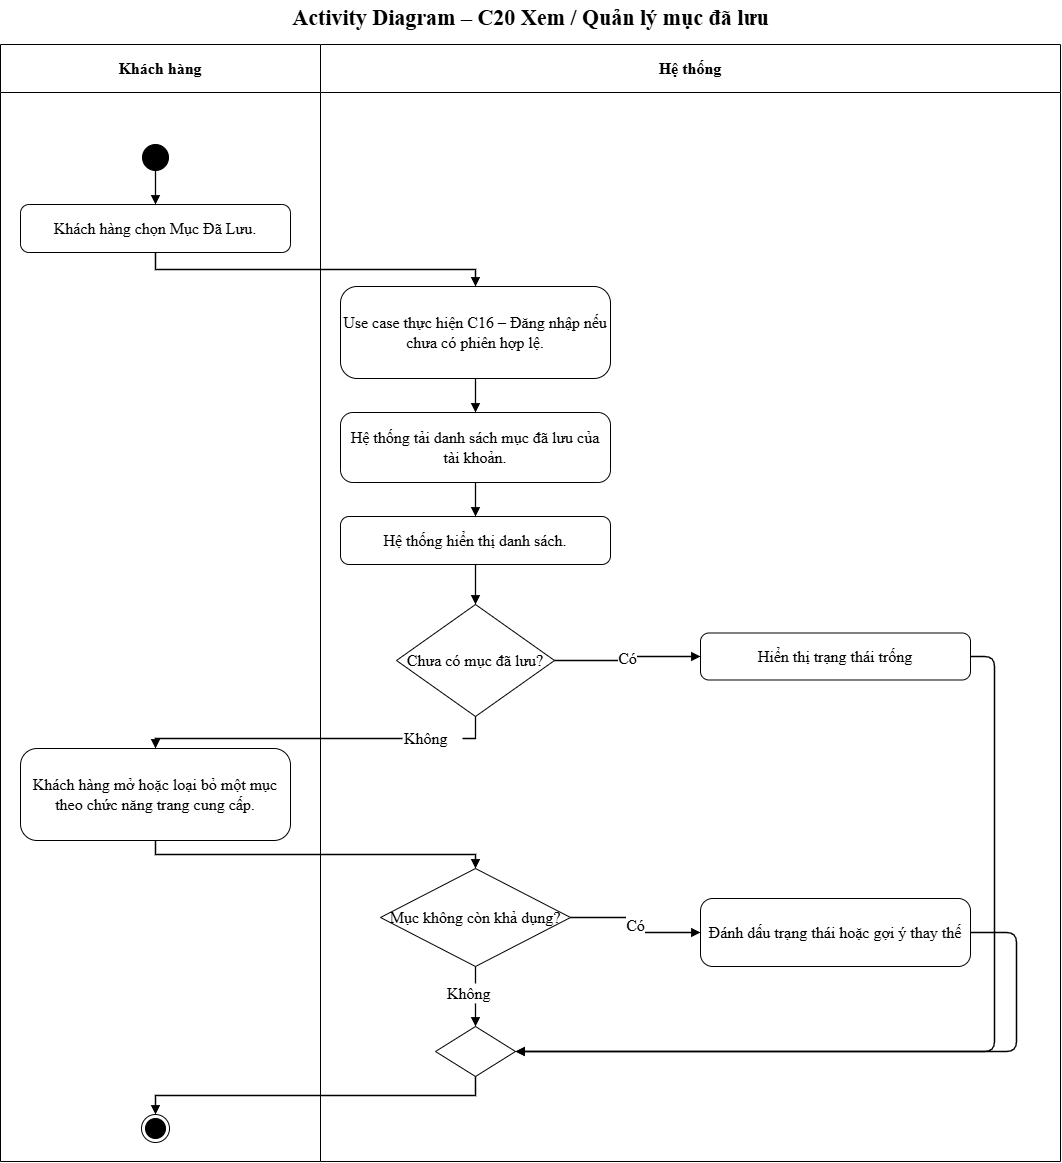

The diagram above was exported from draw.io. Its source (the exported page's mxGraphModel, read from the mxfile embedded in the PNG):
<mxGraphModel dx="1953" dy="2387" grid="0" gridSize="10" guides="1" tooltips="1" connect="1" arrows="1" fold="1" page="1" pageScale="1" pageWidth="1100" pageHeight="1200" math="0" shadow="0">
  <root>
    <mxCell id="0" />
    <mxCell id="1" parent="0" />
    <mxCell id="c3" parent="1" style="swimlane;whiteSpace=wrap;html=1;fontSize=16;startSize=48;swimlaneFillColor=#ffffff;fontFamily=Times New Roman;collapsible=0" value="&lt;b&gt;Khách hàng&lt;/b&gt;" vertex="1">
      <mxGeometry height="1117" width="320" as="geometry" />
    </mxCell>
    <mxCell id="c4" parent="1" style="swimlane;whiteSpace=wrap;html=1;fontSize=16;startSize=48;swimlaneFillColor=#ffffff;fontFamily=Times New Roman;collapsible=0" value="&lt;b&gt;Hệ thống&lt;/b&gt;" vertex="1">
      <mxGeometry height="1117" width="740" x="320" as="geometry" />
    </mxCell>
    <mxCell id="c15" parent="c4" style="rhombus;whiteSpace=wrap;html=1;fontSize=16;fontFamily=Times New Roman;" value="Chưa có mục đã lưu?" vertex="1">
      <mxGeometry height="112" width="158" x="76" y="560" as="geometry" />
    </mxCell>
    <mxCell id="c22" parent="c4" style="rhombus;whiteSpace=wrap;html=1;fontSize=16;fontFamily=Times New Roman;" value="Mục không còn khả dụng?" vertex="1">
      <mxGeometry height="98" width="190" x="60" y="824" as="geometry" />
    </mxCell>
    <mxCell id="c26" parent="c4" style="text;html=1;align=left;verticalAlign=middle;fontSize=16;fontFamily=Times New Roman;" value="Không" vertex="1">
      <mxGeometry height="20" width="60" x="125" y="939" as="geometry" />
    </mxCell>
    <mxCell id="W6vAmtmm8mZ2igE9ZHSQ-2" edge="1" parent="c4" source="c22" style="edgeStyle=orthogonalEdgeStyle;rounded=0;html=1;endArrow=none;endFill=0;strokeWidth=1.3;fontSize=16;labelBackgroundColor=#ffffff;exitX=0.5;exitY=1;fontFamily=Times New Roman;" target="c26" value="">
      <mxGeometry relative="1" x="0.6667" as="geometry">
        <mxPoint x="155" y="947" as="sourcePoint" />
        <mxPoint x="155" y="982" as="targetPoint" />
      </mxGeometry>
    </mxCell>
    <mxCell id="c5" parent="1" style="text;html=1;align=center;verticalAlign=middle;fontSize=16;fontStyle=1;fontFamily=Times New Roman;" value="&lt;font style=&quot;font-size: 22px;&quot;&gt;Activity Diagram – C20 Xem / Quản lý mục đã lưu&lt;/font&gt;" vertex="1">
      <mxGeometry height="36" width="1060" y="-44" as="geometry" />
    </mxCell>
    <mxCell id="c6" parent="1" style="ellipse;fillColor=#000000;strokeColor=#000000;html=1;fontFamily=Times New Roman;fontSize=16;" value="" vertex="1">
      <mxGeometry height="26" width="26" x="142" y="100" as="geometry" />
    </mxCell>
    <mxCell id="c7" parent="1" style="rounded=1;arcSize=18;whiteSpace=wrap;html=1;fontSize=16;fontFamily=Times New Roman;" value="Khách hàng chọn Mục Đã Lưu." vertex="1">
      <mxGeometry height="48" width="270" x="20" y="160" as="geometry" />
    </mxCell>
    <mxCell id="c8" edge="1" parent="1" source="c6" style="edgeStyle=orthogonalEdgeStyle;rounded=0;html=1;endArrow=block;endFill=1;strokeWidth=1.3;fontSize=16;labelBackgroundColor=#ffffff;exitX=0.5;exitY=1;entryX=0.5;entryY=0;fontFamily=Times New Roman;" target="c7" value="">
      <mxGeometry relative="1" as="geometry" />
    </mxCell>
    <mxCell id="c9" parent="1" style="rounded=1;arcSize=18;whiteSpace=wrap;html=1;fontSize=16;fontFamily=Times New Roman;" value="Use case thực hiện C16 – Đăng nhập nếu chưa có phiên hợp lệ." vertex="1">
      <mxGeometry height="92" width="270" x="340" y="242" as="geometry" />
    </mxCell>
    <mxCell id="c10" edge="1" parent="1" source="c7" style="edgeStyle=orthogonalEdgeStyle;rounded=0;html=1;endArrow=block;endFill=1;strokeWidth=1.3;fontSize=16;labelBackgroundColor=#ffffff;exitX=0.5;exitY=1;entryX=0.5;entryY=0;fontFamily=Times New Roman;" target="c9" value="">
      <mxGeometry relative="1" as="geometry" />
    </mxCell>
    <mxCell id="c11" parent="1" style="rounded=1;arcSize=18;whiteSpace=wrap;html=1;fontSize=16;fontFamily=Times New Roman;" value="Hệ thống tải danh sách mục đã lưu của tài khoản." vertex="1">
      <mxGeometry height="70" width="270" x="340" y="368" as="geometry" />
    </mxCell>
    <mxCell id="c12" edge="1" parent="1" source="c9" style="edgeStyle=orthogonalEdgeStyle;rounded=0;html=1;endArrow=block;endFill=1;strokeWidth=1.3;fontSize=16;labelBackgroundColor=#ffffff;exitX=0.5;exitY=1;entryX=0.5;entryY=0;fontFamily=Times New Roman;" target="c11" value="">
      <mxGeometry relative="1" as="geometry" />
    </mxCell>
    <mxCell id="c13" parent="1" style="rounded=1;arcSize=18;whiteSpace=wrap;html=1;fontSize=16;fontFamily=Times New Roman;" value="Hệ thống hiển thị danh sách." vertex="1">
      <mxGeometry height="48" width="270" x="340" y="472" as="geometry" />
    </mxCell>
    <mxCell id="c14" edge="1" parent="1" source="c11" style="edgeStyle=orthogonalEdgeStyle;rounded=0;html=1;endArrow=block;endFill=1;strokeWidth=1.3;fontSize=16;labelBackgroundColor=#ffffff;exitX=0.5;exitY=1;entryX=0.5;entryY=0;fontFamily=Times New Roman;" target="c13" value="">
      <mxGeometry relative="1" as="geometry" />
    </mxCell>
    <mxCell id="c16" edge="1" parent="1" source="c13" style="edgeStyle=orthogonalEdgeStyle;rounded=0;html=1;endArrow=block;endFill=1;strokeWidth=1.3;fontSize=16;labelBackgroundColor=#ffffff;exitX=0.5;exitY=1;entryX=0.5;entryY=0;fontFamily=Times New Roman;" target="c15" value="">
      <mxGeometry relative="1" as="geometry" />
    </mxCell>
    <mxCell id="c17" parent="1" style="rounded=1;arcSize=18;whiteSpace=wrap;html=1;fontSize=16;fontFamily=Times New Roman;" value="Hiển thị trạng thái trống" vertex="1">
      <mxGeometry height="47" width="270" x="700" y="588.5" as="geometry" />
    </mxCell>
    <mxCell id="c18" edge="1" parent="1" source="c15" style="edgeStyle=orthogonalEdgeStyle;rounded=0;html=1;endArrow=block;endFill=1;strokeWidth=1.3;fontSize=16;labelBackgroundColor=#ffffff;exitX=1;exitY=0.5;entryX=0;entryY=0.5;fontFamily=Times New Roman;" target="c17" value="Có">
      <mxGeometry relative="1" as="geometry" />
    </mxCell>
    <mxCell id="c20" parent="1" style="rounded=1;arcSize=18;whiteSpace=wrap;html=1;fontSize=16;fontFamily=Times New Roman;" value="Khách hàng mở hoặc loại bỏ một mục theo chức năng trang cung cấp." vertex="1">
      <mxGeometry height="92" width="270" x="20" y="704" as="geometry" />
    </mxCell>
    <mxCell id="c21" edge="1" parent="1" source="c19" style="edgeStyle=orthogonalEdgeStyle;rounded=0;html=1;endArrow=block;endFill=1;strokeWidth=1.3;fontSize=16;labelBackgroundColor=#ffffff;entryX=0.5;entryY=0;fontFamily=Times New Roman;" target="c20" value="">
      <mxGeometry relative="1" as="geometry" />
    </mxCell>
    <mxCell id="c23" edge="1" parent="1" source="c20" style="edgeStyle=orthogonalEdgeStyle;rounded=0;html=1;endArrow=block;endFill=1;strokeWidth=1.3;fontSize=16;labelBackgroundColor=#ffffff;exitX=0.5;exitY=1;entryX=0.5;entryY=0;fontFamily=Times New Roman;" target="c22" value="">
      <mxGeometry relative="1" as="geometry" />
    </mxCell>
    <mxCell id="c24" parent="1" style="rounded=1;arcSize=18;whiteSpace=wrap;html=1;fontSize=16;fontFamily=Times New Roman;" value="Đánh dấu trạng thái hoặc gợi ý thay thế" vertex="1">
      <mxGeometry height="68" width="270" x="700" y="854" as="geometry" />
    </mxCell>
    <mxCell id="c25" edge="1" parent="1" source="c22" style="edgeStyle=orthogonalEdgeStyle;rounded=0;html=1;endArrow=block;endFill=1;strokeWidth=1.3;fontSize=16;labelBackgroundColor=#ffffff;exitX=1;exitY=0.5;entryX=0;entryY=0.5;fontFamily=Times New Roman;" target="c24" value="Có">
      <mxGeometry relative="1" as="geometry" />
    </mxCell>
    <mxCell id="c27" parent="1" style="rhombus;html=1;fontFamily=Times New Roman;fontSize=16;" value="" vertex="1">
      <mxGeometry height="50" width="80" x="435" y="982" as="geometry" />
    </mxCell>
    <mxCell id="c28" edge="1" parent="1" source="c26" style="edgeStyle=orthogonalEdgeStyle;rounded=0;html=1;endArrow=block;endFill=1;strokeWidth=1.3;fontSize=16;labelBackgroundColor=#ffffff;entryX=0.5;entryY=0;fontFamily=Times New Roman;" target="c27" value="">
      <mxGeometry relative="1" as="geometry" />
    </mxCell>
    <mxCell id="c29" edge="1" parent="1" source="c17" style="edgeStyle=none;html=1;endArrow=block;endFill=1;strokeWidth=1.3;exitX=1;exitY=0.5;entryX=1;entryY=0.5;fontFamily=Times New Roman;fontSize=16;" target="c27" value="">
      <mxGeometry relative="1" as="geometry">
        <Array as="points">
          <mxPoint x="970" y="612" />
          <mxPoint x="994" y="612" />
          <mxPoint x="994" y="1007" />
          <mxPoint x="515" y="1007" />
        </Array>
      </mxGeometry>
    </mxCell>
    <mxCell id="c30" edge="1" parent="1" source="c24" style="edgeStyle=none;html=1;endArrow=block;endFill=1;strokeWidth=1.3;exitX=1;exitY=0.5;entryX=1;entryY=0.5;fontFamily=Times New Roman;fontSize=16;" target="c27" value="">
      <mxGeometry relative="1" as="geometry">
        <Array as="points">
          <mxPoint x="970" y="888" />
          <mxPoint x="1016" y="888" />
          <mxPoint x="1016" y="1007" />
          <mxPoint x="515" y="1007" />
        </Array>
      </mxGeometry>
    </mxCell>
    <mxCell id="c31" parent="1" style="ellipse;html=1;shape=endState;fillColor=#000000;strokeColor=#000000;fontFamily=Times New Roman;fontSize=16;" value="" vertex="1">
      <mxGeometry height="28" width="28" x="141" y="1070" as="geometry" />
    </mxCell>
    <mxCell id="c32" edge="1" parent="1" source="c27" style="edgeStyle=orthogonalEdgeStyle;rounded=0;html=1;endArrow=block;endFill=1;strokeColor=#000000;strokeWidth=1.3;fontSize=16;labelBackgroundColor=#ffffff;exitX=0.5;exitY=1;entryX=0.5;entryY=0;fontFamily=Times New Roman;" target="c31" value="">
      <mxGeometry relative="1" as="geometry" />
    </mxCell>
    <mxCell id="W6vAmtmm8mZ2igE9ZHSQ-1" edge="1" parent="1" source="c15" style="edgeStyle=orthogonalEdgeStyle;rounded=0;html=1;endArrow=none;endFill=0;strokeWidth=1.3;fontSize=16;labelBackgroundColor=#ffffff;exitX=0.5;exitY=1;entryX=1;entryY=0.5;entryDx=0;entryDy=0;fontFamily=Times New Roman;" target="c19" value="">
      <mxGeometry relative="1" x="0.0182" as="geometry">
        <mxPoint x="475" y="672" as="sourcePoint" />
        <mxPoint x="155" y="704" as="targetPoint" />
      </mxGeometry>
    </mxCell>
    <mxCell id="c19" parent="1" style="text;html=1;align=left;verticalAlign=middle;fontSize=16;fontFamily=Times New Roman;" value="Không" vertex="1">
      <mxGeometry height="20" width="60" x="402" y="684" as="geometry" />
    </mxCell>
  </root>
</mxGraphModel>